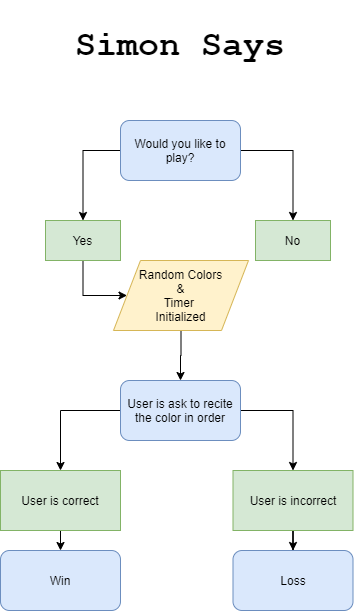

The diagram above was exported from draw.io. Its source (the exported page's mxGraphModel, read from the mxfile embedded in the PNG):
<mxGraphModel dx="1422" dy="832" grid="1" gridSize="10" guides="1" tooltips="1" connect="1" arrows="1" fold="1" page="1" pageScale="1" pageWidth="850" pageHeight="1100" math="0" shadow="0">
  <root>
    <mxCell id="0" />
    <mxCell id="1" parent="0" />
    <mxCell id="y7rAwGHpAOZkTxId0T5K-1" value="&lt;h1&gt;&lt;font style=&quot;font-size: 35px&quot; face=&quot;Courier New&quot;&gt;Simon Says&lt;/font&gt;&lt;/h1&gt;" style="text;html=1;strokeColor=none;fillColor=none;align=center;verticalAlign=middle;whiteSpace=wrap;rounded=0;" vertex="1" parent="1">
      <mxGeometry x="265" y="20" width="320" height="90" as="geometry" />
    </mxCell>
    <mxCell id="y7rAwGHpAOZkTxId0T5K-5" style="edgeStyle=orthogonalEdgeStyle;rounded=0;orthogonalLoop=1;jettySize=auto;html=1;exitX=0;exitY=0.5;exitDx=0;exitDy=0;entryX=0.5;entryY=0;entryDx=0;entryDy=0;" edge="1" parent="1" source="y7rAwGHpAOZkTxId0T5K-2" target="y7rAwGHpAOZkTxId0T5K-3">
      <mxGeometry relative="1" as="geometry" />
    </mxCell>
    <mxCell id="y7rAwGHpAOZkTxId0T5K-6" style="edgeStyle=orthogonalEdgeStyle;rounded=0;orthogonalLoop=1;jettySize=auto;html=1;exitX=1;exitY=0.5;exitDx=0;exitDy=0;entryX=0.5;entryY=0;entryDx=0;entryDy=0;" edge="1" parent="1" source="y7rAwGHpAOZkTxId0T5K-2" target="y7rAwGHpAOZkTxId0T5K-4">
      <mxGeometry relative="1" as="geometry" />
    </mxCell>
    <mxCell id="y7rAwGHpAOZkTxId0T5K-2" value="Would you like to play?" style="rounded=1;whiteSpace=wrap;html=1;fillColor=#dae8fc;strokeColor=#6c8ebf;" vertex="1" parent="1">
      <mxGeometry x="365" y="140" width="120" height="60" as="geometry" />
    </mxCell>
    <mxCell id="y7rAwGHpAOZkTxId0T5K-11" style="edgeStyle=orthogonalEdgeStyle;rounded=0;orthogonalLoop=1;jettySize=auto;html=1;exitX=0.5;exitY=1;exitDx=0;exitDy=0;entryX=0;entryY=0.5;entryDx=0;entryDy=0;" edge="1" parent="1" source="y7rAwGHpAOZkTxId0T5K-3" target="y7rAwGHpAOZkTxId0T5K-10">
      <mxGeometry relative="1" as="geometry">
        <Array as="points">
          <mxPoint x="328" y="315" />
        </Array>
      </mxGeometry>
    </mxCell>
    <mxCell id="y7rAwGHpAOZkTxId0T5K-3" value="Yes" style="rounded=0;whiteSpace=wrap;html=1;fillColor=#d5e8d4;strokeColor=#82b366;" vertex="1" parent="1">
      <mxGeometry x="290" y="240" width="75" height="40" as="geometry" />
    </mxCell>
    <mxCell id="y7rAwGHpAOZkTxId0T5K-4" value="No" style="rounded=0;whiteSpace=wrap;html=1;fillColor=#d5e8d4;strokeColor=#82b366;" vertex="1" parent="1">
      <mxGeometry x="500" y="240" width="75" height="40" as="geometry" />
    </mxCell>
    <mxCell id="y7rAwGHpAOZkTxId0T5K-13" style="edgeStyle=orthogonalEdgeStyle;rounded=0;orthogonalLoop=1;jettySize=auto;html=1;exitX=0.5;exitY=1;exitDx=0;exitDy=0;entryX=0.5;entryY=0;entryDx=0;entryDy=0;" edge="1" parent="1" source="y7rAwGHpAOZkTxId0T5K-10" target="y7rAwGHpAOZkTxId0T5K-12">
      <mxGeometry relative="1" as="geometry" />
    </mxCell>
    <mxCell id="y7rAwGHpAOZkTxId0T5K-10" value="Random Colors&lt;br&gt;&amp;amp;&lt;br&gt;Timer&amp;nbsp;&lt;br&gt;Initialized" style="shape=parallelogram;perimeter=parallelogramPerimeter;whiteSpace=wrap;html=1;fillColor=#fff2cc;strokeColor=#d6b656;" vertex="1" parent="1">
      <mxGeometry x="358" y="280" width="135" height="70" as="geometry" />
    </mxCell>
    <mxCell id="y7rAwGHpAOZkTxId0T5K-16" style="edgeStyle=orthogonalEdgeStyle;rounded=0;orthogonalLoop=1;jettySize=auto;html=1;exitX=1;exitY=0.5;exitDx=0;exitDy=0;entryX=0.5;entryY=0;entryDx=0;entryDy=0;" edge="1" parent="1" source="y7rAwGHpAOZkTxId0T5K-12" target="y7rAwGHpAOZkTxId0T5K-15">
      <mxGeometry relative="1" as="geometry" />
    </mxCell>
    <mxCell id="y7rAwGHpAOZkTxId0T5K-17" style="edgeStyle=orthogonalEdgeStyle;rounded=0;orthogonalLoop=1;jettySize=auto;html=1;exitX=0;exitY=0.5;exitDx=0;exitDy=0;entryX=0.5;entryY=0;entryDx=0;entryDy=0;" edge="1" parent="1" source="y7rAwGHpAOZkTxId0T5K-12" target="y7rAwGHpAOZkTxId0T5K-14">
      <mxGeometry relative="1" as="geometry" />
    </mxCell>
    <mxCell id="y7rAwGHpAOZkTxId0T5K-12" value="User is ask to recite the color in order" style="rounded=1;whiteSpace=wrap;html=1;fillColor=#dae8fc;strokeColor=#6c8ebf;" vertex="1" parent="1">
      <mxGeometry x="365" y="400" width="120" height="60" as="geometry" />
    </mxCell>
    <mxCell id="y7rAwGHpAOZkTxId0T5K-20" style="edgeStyle=orthogonalEdgeStyle;rounded=0;orthogonalLoop=1;jettySize=auto;html=1;exitX=0.5;exitY=1;exitDx=0;exitDy=0;entryX=0.5;entryY=0;entryDx=0;entryDy=0;" edge="1" parent="1" source="y7rAwGHpAOZkTxId0T5K-14" target="y7rAwGHpAOZkTxId0T5K-18">
      <mxGeometry relative="1" as="geometry" />
    </mxCell>
    <mxCell id="y7rAwGHpAOZkTxId0T5K-14" value="User is correct" style="rounded=0;whiteSpace=wrap;html=1;fillColor=#d5e8d4;strokeColor=#82b366;" vertex="1" parent="1">
      <mxGeometry x="245" y="490" width="120" height="60" as="geometry" />
    </mxCell>
    <mxCell id="y7rAwGHpAOZkTxId0T5K-21" style="edgeStyle=orthogonalEdgeStyle;rounded=0;orthogonalLoop=1;jettySize=auto;html=1;exitX=0.5;exitY=1;exitDx=0;exitDy=0;" edge="1" parent="1" source="y7rAwGHpAOZkTxId0T5K-15" target="y7rAwGHpAOZkTxId0T5K-19">
      <mxGeometry relative="1" as="geometry" />
    </mxCell>
    <mxCell id="y7rAwGHpAOZkTxId0T5K-15" value="User is incorrect" style="rounded=0;whiteSpace=wrap;html=1;fillColor=#d5e8d4;strokeColor=#82b366;" vertex="1" parent="1">
      <mxGeometry x="477.5" y="490" width="120" height="60" as="geometry" />
    </mxCell>
    <mxCell id="y7rAwGHpAOZkTxId0T5K-18" value="Win" style="rounded=1;whiteSpace=wrap;html=1;fillColor=#dae8fc;strokeColor=#6c8ebf;" vertex="1" parent="1">
      <mxGeometry x="245" y="570" width="120" height="60" as="geometry" />
    </mxCell>
    <mxCell id="y7rAwGHpAOZkTxId0T5K-19" value="Loss" style="rounded=1;whiteSpace=wrap;html=1;fillColor=#dae8fc;strokeColor=#6c8ebf;" vertex="1" parent="1">
      <mxGeometry x="477.5" y="570" width="120" height="60" as="geometry" />
    </mxCell>
  </root>
</mxGraphModel>